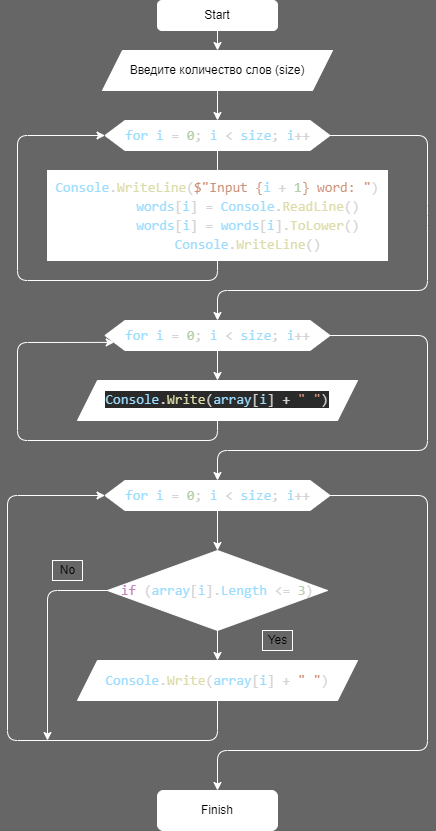

The diagram above was exported from draw.io. Its source (the exported page's mxGraphModel, read from the mxfile embedded in the PNG):
<mxGraphModel dx="820" dy="330" grid="1" gridSize="10" guides="1" tooltips="1" connect="1" arrows="1" fold="1" page="1" pageScale="1" pageWidth="827" pageHeight="1169" background="#666666" math="0" shadow="0">
  <root>
    <mxCell id="0" />
    <mxCell id="1" parent="0" />
    <mxCell id="5" value="" style="edgeStyle=none;html=1;strokeColor=#FFFFFF;" parent="1" source="2" target="3" edge="1">
      <mxGeometry relative="1" as="geometry" />
    </mxCell>
    <mxCell id="2" value="Start" style="rounded=1;whiteSpace=wrap;html=1;strokeColor=#FFFFFF;" parent="1" vertex="1">
      <mxGeometry x="330" y="10" width="120" height="30" as="geometry" />
    </mxCell>
    <mxCell id="9" value="" style="edgeStyle=none;html=1;strokeColor=#FFFFFF;" parent="1" source="3" target="8" edge="1">
      <mxGeometry relative="1" as="geometry" />
    </mxCell>
    <mxCell id="3" value="Введите количество слов (size)" style="shape=parallelogram;perimeter=parallelogramPerimeter;whiteSpace=wrap;html=1;fixedSize=1;strokeColor=#FFFFFF;" parent="1" vertex="1">
      <mxGeometry x="275" y="60" width="230" height="40" as="geometry" />
    </mxCell>
    <mxCell id="10" value="" style="edgeStyle=none;html=1;strokeColor=#FFFFFF;" parent="1" source="8" edge="1">
      <mxGeometry relative="1" as="geometry">
        <mxPoint x="390" y="190" as="targetPoint" />
      </mxGeometry>
    </mxCell>
    <mxCell id="8" value="&lt;div style=&quot;color: rgb(212 , 212 , 212) ; font-family: &amp;#34;consolas&amp;#34; , &amp;#34;courier new&amp;#34; , monospace ; font-size: 14px ; line-height: 19px&quot;&gt;&lt;span style=&quot;color: rgb(156 , 220 , 254)&quot;&gt;for i&lt;/span&gt; = &lt;span style=&quot;color: rgb(181 , 206 , 168)&quot;&gt;0&lt;/span&gt;; &lt;span style=&quot;color: rgb(156 , 220 , 254)&quot;&gt;i&lt;/span&gt; &amp;lt; &lt;span style=&quot;color: rgb(156 , 220 , 254)&quot;&gt;size&lt;/span&gt;; &lt;span style=&quot;color: rgb(156 , 220 , 254)&quot;&gt;i&lt;/span&gt;++&lt;/div&gt;" style="shape=hexagon;perimeter=hexagonPerimeter2;whiteSpace=wrap;html=1;fixedSize=1;strokeColor=#FFFFFF;" parent="1" vertex="1">
      <mxGeometry x="277.5" y="130" width="225" height="30" as="geometry" />
    </mxCell>
    <mxCell id="13" style="edgeStyle=none;html=1;exitX=0.5;exitY=1;exitDx=0;exitDy=0;entryX=0;entryY=0.5;entryDx=0;entryDy=0;strokeColor=#FFFFFF;" parent="1" source="12" target="8" edge="1">
      <mxGeometry relative="1" as="geometry">
        <mxPoint x="270" y="140" as="targetPoint" />
        <Array as="points">
          <mxPoint x="390" y="290" />
          <mxPoint x="190" y="290" />
          <mxPoint x="190" y="145" />
        </Array>
      </mxGeometry>
    </mxCell>
    <mxCell id="15" style="edgeStyle=none;html=1;entryX=0.5;entryY=0;entryDx=0;entryDy=0;exitX=1;exitY=0.5;exitDx=0;exitDy=0;strokeColor=#FFFFFF;" parent="1" source="8" target="14" edge="1">
      <mxGeometry relative="1" as="geometry">
        <Array as="points">
          <mxPoint x="600" y="145" />
          <mxPoint x="600" y="225" />
          <mxPoint x="600" y="300" />
          <mxPoint x="390" y="300" />
        </Array>
      </mxGeometry>
    </mxCell>
    <mxCell id="12" value="&lt;div style=&quot;color: rgb(212 , 212 , 212) ; font-family: &amp;#34;consolas&amp;#34; , &amp;#34;courier new&amp;#34; , monospace ; font-size: 14px ; line-height: 19px&quot;&gt;&lt;div&gt;&lt;span style=&quot;color: rgb(156 , 220 , 254)&quot;&gt;Console&lt;/span&gt;.&lt;span style=&quot;color: rgb(220 , 220 , 170)&quot;&gt;WriteLine&lt;/span&gt;(&lt;span style=&quot;color: rgb(206 , 145 , 120)&quot;&gt;$&quot;Input {&lt;/span&gt;&lt;span style=&quot;color: rgb(156 , 220 , 254)&quot;&gt;i&lt;/span&gt;&lt;span style=&quot;color: rgb(206 , 145 , 120)&quot;&gt; &lt;/span&gt;+&lt;span style=&quot;color: rgb(206 , 145 , 120)&quot;&gt; &lt;/span&gt;&lt;span style=&quot;color: rgb(181 , 206 , 168)&quot;&gt;1&lt;/span&gt;&lt;span style=&quot;color: rgb(206 , 145 , 120)&quot;&gt;} word: &quot;&lt;/span&gt;)&lt;/div&gt;&lt;div&gt;&amp;nbsp; &amp;nbsp; &amp;nbsp; &amp;nbsp; &lt;span style=&quot;color: #9cdcfe&quot;&gt;words&lt;/span&gt;[&lt;span style=&quot;color: #9cdcfe&quot;&gt;i&lt;/span&gt;] = &lt;span style=&quot;color: #9cdcfe&quot;&gt;Console&lt;/span&gt;.&lt;span style=&quot;color: #dcdcaa&quot;&gt;ReadLine&lt;/span&gt;()&lt;/div&gt;&lt;div&gt;&amp;nbsp; &amp;nbsp; &amp;nbsp; &amp;nbsp; &lt;span style=&quot;color: #9cdcfe&quot;&gt;words&lt;/span&gt;[&lt;span style=&quot;color: #9cdcfe&quot;&gt;i&lt;/span&gt;] = &lt;span style=&quot;color: #9cdcfe&quot;&gt;words&lt;/span&gt;[&lt;span style=&quot;color: #9cdcfe&quot;&gt;i&lt;/span&gt;].&lt;span style=&quot;color: #dcdcaa&quot;&gt;ToLower&lt;/span&gt;()&lt;/div&gt;&lt;div&gt;&amp;nbsp; &amp;nbsp; &amp;nbsp; &amp;nbsp; &lt;span style=&quot;color: rgb(156 , 220 , 254)&quot;&gt;Console&lt;/span&gt;.&lt;span style=&quot;color: rgb(220 , 220 , 170)&quot;&gt;WriteLine&lt;/span&gt;()&lt;/div&gt;&lt;/div&gt;" style="rounded=0;whiteSpace=wrap;html=1;labelBackgroundColor=none;fillColor=default;strokeColor=#FFFFFF;" parent="1" vertex="1">
      <mxGeometry x="220" y="180" width="340" height="90" as="geometry" />
    </mxCell>
    <mxCell id="17" value="" style="edgeStyle=none;html=1;strokeColor=#FFFFFF;" parent="1" source="14" edge="1">
      <mxGeometry relative="1" as="geometry">
        <mxPoint x="390" y="390" as="targetPoint" />
      </mxGeometry>
    </mxCell>
    <mxCell id="20" style="edgeStyle=none;html=1;entryX=0.5;entryY=0;entryDx=0;entryDy=0;strokeColor=#FFFFFF;" parent="1" source="14" target="19" edge="1">
      <mxGeometry relative="1" as="geometry">
        <Array as="points">
          <mxPoint x="600" y="345" />
          <mxPoint x="600" y="460" />
          <mxPoint x="390" y="460" />
        </Array>
      </mxGeometry>
    </mxCell>
    <mxCell id="14" value="&lt;div style=&quot;color: rgb(212 , 212 , 212) ; font-family: &amp;#34;consolas&amp;#34; , &amp;#34;courier new&amp;#34; , monospace ; font-size: 14px ; line-height: 19px&quot;&gt;&lt;span style=&quot;color: rgb(156 , 220 , 254)&quot;&gt;for i&lt;/span&gt; = &lt;span style=&quot;color: rgb(181 , 206 , 168)&quot;&gt;0&lt;/span&gt;; &lt;span style=&quot;color: rgb(156 , 220 , 254)&quot;&gt;i&lt;/span&gt; &amp;lt; &lt;span style=&quot;color: rgb(156 , 220 , 254)&quot;&gt;size&lt;/span&gt;; &lt;span style=&quot;color: rgb(156 , 220 , 254)&quot;&gt;i&lt;/span&gt;++&lt;/div&gt;" style="shape=hexagon;perimeter=hexagonPerimeter2;whiteSpace=wrap;html=1;fixedSize=1;strokeColor=#FFFFFF;" parent="1" vertex="1">
      <mxGeometry x="277.5" y="330" width="225" height="30" as="geometry" />
    </mxCell>
    <mxCell id="18" style="edgeStyle=none;html=1;entryX=0;entryY=0.75;entryDx=0;entryDy=0;exitX=0.5;exitY=1;exitDx=0;exitDy=0;strokeColor=#FFFFFF;" parent="1" target="14" edge="1">
      <mxGeometry relative="1" as="geometry">
        <mxPoint x="390" y="430" as="sourcePoint" />
        <Array as="points">
          <mxPoint x="390" y="450" />
          <mxPoint x="190" y="450" />
          <mxPoint x="190" y="352" />
        </Array>
      </mxGeometry>
    </mxCell>
    <mxCell id="22" value="" style="edgeStyle=none;html=1;strokeColor=#FFFFFF;" parent="1" source="19" target="21" edge="1">
      <mxGeometry relative="1" as="geometry" />
    </mxCell>
    <mxCell id="30" style="edgeStyle=none;html=1;entryX=0.5;entryY=0;entryDx=0;entryDy=0;strokeColor=#FFFFFF;" parent="1" source="19" target="28" edge="1">
      <mxGeometry relative="1" as="geometry">
        <Array as="points">
          <mxPoint x="600" y="505" />
          <mxPoint x="600" y="760" />
          <mxPoint x="390" y="760" />
        </Array>
      </mxGeometry>
    </mxCell>
    <mxCell id="19" value="&lt;div style=&quot;color: rgb(212 , 212 , 212) ; font-family: &amp;#34;consolas&amp;#34; , &amp;#34;courier new&amp;#34; , monospace ; font-size: 14px ; line-height: 19px&quot;&gt;&lt;span style=&quot;color: rgb(156 , 220 , 254)&quot;&gt;for i&lt;/span&gt; = &lt;span style=&quot;color: rgb(181 , 206 , 168)&quot;&gt;0&lt;/span&gt;; &lt;span style=&quot;color: rgb(156 , 220 , 254)&quot;&gt;i&lt;/span&gt; &amp;lt; &lt;span style=&quot;color: rgb(156 , 220 , 254)&quot;&gt;size&lt;/span&gt;; &lt;span style=&quot;color: rgb(156 , 220 , 254)&quot;&gt;i&lt;/span&gt;++&lt;/div&gt;" style="shape=hexagon;perimeter=hexagonPerimeter2;whiteSpace=wrap;html=1;fixedSize=1;strokeColor=#FFFFFF;" parent="1" vertex="1">
      <mxGeometry x="277.5" y="490" width="225" height="30" as="geometry" />
    </mxCell>
    <mxCell id="25" value="" style="edgeStyle=none;html=1;strokeColor=#FFFFFF;" parent="1" source="21" target="24" edge="1">
      <mxGeometry relative="1" as="geometry" />
    </mxCell>
    <mxCell id="27" style="edgeStyle=none;html=1;exitX=0;exitY=0.5;exitDx=0;exitDy=0;strokeColor=#FFFFFF;" parent="1" source="21" edge="1">
      <mxGeometry relative="1" as="geometry">
        <mxPoint x="220" y="750" as="targetPoint" />
        <Array as="points">
          <mxPoint x="220" y="600" />
        </Array>
      </mxGeometry>
    </mxCell>
    <mxCell id="21" value="&lt;div style=&quot;color: rgb(212 , 212 , 212) ; font-family: &amp;#34;consolas&amp;#34; , &amp;#34;courier new&amp;#34; , monospace ; font-size: 14px ; line-height: 19px&quot;&gt;&lt;span style=&quot;color: rgb(197 , 134 , 192)&quot;&gt;if&lt;/span&gt; (&lt;span style=&quot;color: rgb(156 , 220 , 254)&quot;&gt;array&lt;/span&gt;[&lt;span style=&quot;color: rgb(156 , 220 , 254)&quot;&gt;i&lt;/span&gt;].&lt;span style=&quot;color: rgb(156 , 220 , 254)&quot;&gt;Length&lt;/span&gt; &amp;lt;= &lt;span style=&quot;color: rgb(181 , 206 , 168)&quot;&gt;3&lt;/span&gt;)&lt;/div&gt;" style="rhombus;whiteSpace=wrap;html=1;labelBackgroundColor=none;fillColor=default;strokeColor=#FFFFFF;" parent="1" vertex="1">
      <mxGeometry x="280" y="560" width="220" height="80" as="geometry" />
    </mxCell>
    <mxCell id="26" style="edgeStyle=none;html=1;entryX=0;entryY=0.5;entryDx=0;entryDy=0;exitX=0.5;exitY=1;exitDx=0;exitDy=0;strokeColor=#FFFFFF;" parent="1" source="24" target="19" edge="1">
      <mxGeometry relative="1" as="geometry">
        <Array as="points">
          <mxPoint x="390" y="750" />
          <mxPoint x="180" y="750" />
          <mxPoint x="180" y="505" />
        </Array>
      </mxGeometry>
    </mxCell>
    <mxCell id="24" value="&lt;div style=&quot;color: rgb(212 , 212 , 212) ; font-family: &amp;#34;consolas&amp;#34; , &amp;#34;courier new&amp;#34; , monospace ; font-size: 14px ; line-height: 19px&quot;&gt;&lt;span style=&quot;color: rgb(156 , 220 , 254)&quot;&gt;Console&lt;/span&gt;.&lt;span style=&quot;color: rgb(220 , 220 , 170)&quot;&gt;Write&lt;/span&gt;(&lt;span style=&quot;color: rgb(156 , 220 , 254)&quot;&gt;array&lt;/span&gt;[&lt;span style=&quot;color: rgb(156 , 220 , 254)&quot;&gt;i&lt;/span&gt;] + &lt;span style=&quot;color: rgb(206 , 145 , 120)&quot;&gt;&quot; &quot;&lt;/span&gt;)&lt;/div&gt;" style="shape=parallelogram;perimeter=parallelogramPerimeter;whiteSpace=wrap;html=1;fixedSize=1;labelBackgroundColor=none;fillColor=default;strokeColor=#FFFFFF;" parent="1" vertex="1">
      <mxGeometry x="250" y="670" width="280" height="40" as="geometry" />
    </mxCell>
    <mxCell id="28" value="Finish" style="rounded=1;whiteSpace=wrap;html=1;labelBackgroundColor=none;fillColor=default;strokeColor=#FFFFFF;" parent="1" vertex="1">
      <mxGeometry x="330" y="800" width="120" height="40" as="geometry" />
    </mxCell>
    <mxCell id="31" value="&#10;&#10;&lt;span style=&quot;font-family: consolas, &amp;quot;courier new&amp;quot;, monospace; font-size: 14px; font-style: normal; font-weight: 400; letter-spacing: normal; text-align: center; text-indent: 0px; text-transform: none; word-spacing: 0px; background-color: rgb(42, 42, 42); color: rgb(156, 220, 254);&quot;&gt;Console&lt;/span&gt;&lt;span style=&quot;color: rgb(212, 212, 212); font-family: consolas, &amp;quot;courier new&amp;quot;, monospace; font-size: 14px; font-style: normal; font-weight: 400; letter-spacing: normal; text-align: center; text-indent: 0px; text-transform: none; word-spacing: 0px; background-color: rgb(42, 42, 42); display: inline; float: none;&quot;&gt;.&lt;/span&gt;&lt;span style=&quot;font-family: consolas, &amp;quot;courier new&amp;quot;, monospace; font-size: 14px; font-style: normal; font-weight: 400; letter-spacing: normal; text-align: center; text-indent: 0px; text-transform: none; word-spacing: 0px; background-color: rgb(42, 42, 42); color: rgb(220, 220, 170);&quot;&gt;Write&lt;/span&gt;&lt;span style=&quot;color: rgb(212, 212, 212); font-family: consolas, &amp;quot;courier new&amp;quot;, monospace; font-size: 14px; font-style: normal; font-weight: 400; letter-spacing: normal; text-align: center; text-indent: 0px; text-transform: none; word-spacing: 0px; background-color: rgb(42, 42, 42); display: inline; float: none;&quot;&gt;(&lt;/span&gt;&lt;span style=&quot;font-family: consolas, &amp;quot;courier new&amp;quot;, monospace; font-size: 14px; font-style: normal; font-weight: 400; letter-spacing: normal; text-align: center; text-indent: 0px; text-transform: none; word-spacing: 0px; background-color: rgb(42, 42, 42); color: rgb(156, 220, 254);&quot;&gt;array&lt;/span&gt;&lt;span style=&quot;color: rgb(212, 212, 212); font-family: consolas, &amp;quot;courier new&amp;quot;, monospace; font-size: 14px; font-style: normal; font-weight: 400; letter-spacing: normal; text-align: center; text-indent: 0px; text-transform: none; word-spacing: 0px; background-color: rgb(42, 42, 42); display: inline; float: none;&quot;&gt;[&lt;/span&gt;&lt;span style=&quot;font-family: consolas, &amp;quot;courier new&amp;quot;, monospace; font-size: 14px; font-style: normal; font-weight: 400; letter-spacing: normal; text-align: center; text-indent: 0px; text-transform: none; word-spacing: 0px; background-color: rgb(42, 42, 42); color: rgb(156, 220, 254);&quot;&gt;i&lt;/span&gt;&lt;span style=&quot;color: rgb(212, 212, 212); font-family: consolas, &amp;quot;courier new&amp;quot;, monospace; font-size: 14px; font-style: normal; font-weight: 400; letter-spacing: normal; text-align: center; text-indent: 0px; text-transform: none; word-spacing: 0px; background-color: rgb(42, 42, 42); display: inline; float: none;&quot;&gt;] +&lt;span&gt;&amp;nbsp;&lt;/span&gt;&lt;/span&gt;&lt;span style=&quot;font-family: consolas, &amp;quot;courier new&amp;quot;, monospace; font-size: 14px; font-style: normal; font-weight: 400; letter-spacing: normal; text-align: center; text-indent: 0px; text-transform: none; word-spacing: 0px; background-color: rgb(42, 42, 42); color: rgb(206, 145, 120);&quot;&gt;&quot; &quot;&lt;/span&gt;&lt;span style=&quot;color: rgb(212, 212, 212); font-family: consolas, &amp;quot;courier new&amp;quot;, monospace; font-size: 14px; font-style: normal; font-weight: 400; letter-spacing: normal; text-align: center; text-indent: 0px; text-transform: none; word-spacing: 0px; background-color: rgb(42, 42, 42); display: inline; float: none;&quot;&gt;)&lt;/span&gt;&#10;&#10;" style="shape=parallelogram;perimeter=parallelogramPerimeter;whiteSpace=wrap;html=1;fixedSize=1;labelBackgroundColor=none;fillColor=default;strokeColor=#FFFFFF;" parent="1" vertex="1">
      <mxGeometry x="250" y="390" width="280" height="40" as="geometry" />
    </mxCell>
    <mxCell id="32" value="Yes" style="text;html=1;align=center;verticalAlign=middle;resizable=0;points=[];autosize=1;strokeColor=#FFFFFF;fillColor=none;" parent="1" vertex="1">
      <mxGeometry x="435" y="640" width="30" height="20" as="geometry" />
    </mxCell>
    <mxCell id="33" value="No" style="text;html=1;align=center;verticalAlign=middle;resizable=0;points=[];autosize=1;strokeColor=#FFFFFF;fillColor=none;" parent="1" vertex="1">
      <mxGeometry x="225" y="570" width="30" height="20" as="geometry" />
    </mxCell>
  </root>
</mxGraphModel>